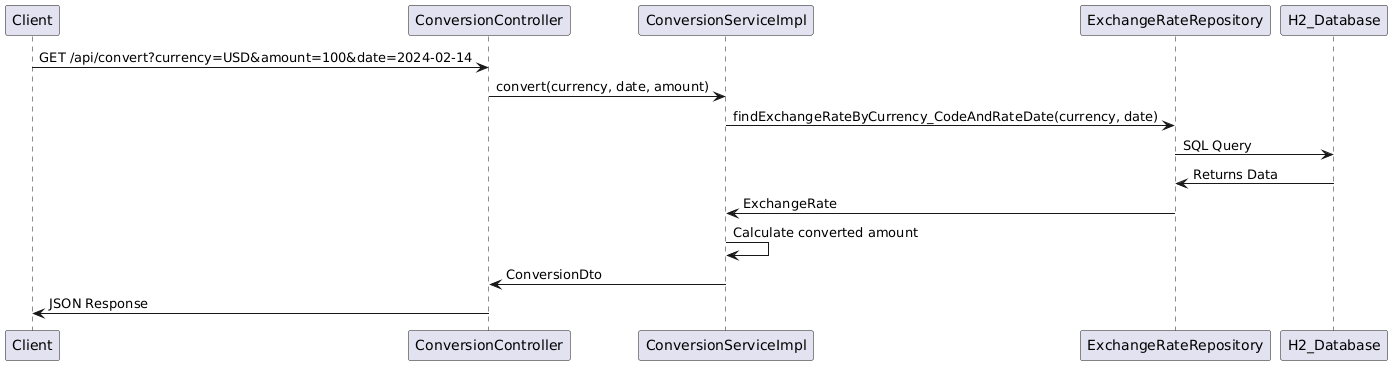

The diagram above was rendered by PlantUML. Its source (embedded in the PNG):
@startuml
Client -> ConversionController : GET /api/convert?currency=USD&amount=100&date=2024-02-14
ConversionController -> ConversionServiceImpl : convert(currency, date, amount)
ConversionServiceImpl -> ExchangeRateRepository : findExchangeRateByCurrency_CodeAndRateDate(currency, date)
ExchangeRateRepository -> H2_Database : SQL Query
H2_Database -> ExchangeRateRepository : Returns Data
ExchangeRateRepository -> ConversionServiceImpl : ExchangeRate
ConversionServiceImpl -> ConversionServiceImpl : Calculate converted amount
ConversionServiceImpl -> ConversionController : ConversionDto
ConversionController -> Client : JSON Response
@enduml